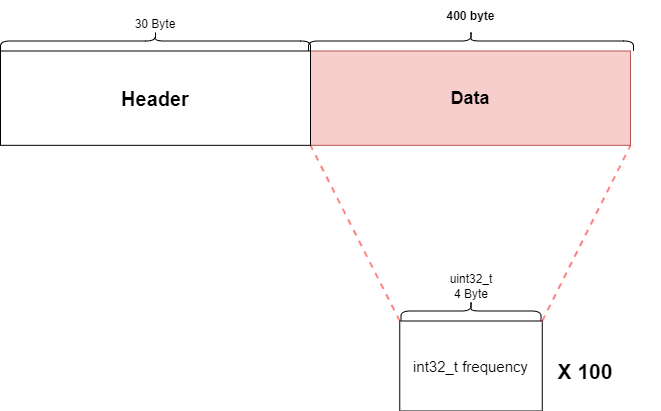

The diagram above was exported from draw.io. Its source (the exported page's mxGraphModel, read from the mxfile embedded in the PNG):
<mxGraphModel dx="1503" dy="797" grid="1" gridSize="10" guides="1" tooltips="1" connect="1" arrows="1" fold="1" page="1" pageScale="1" pageWidth="850" pageHeight="1100" math="0" shadow="0">
  <root>
    <mxCell id="0" />
    <mxCell id="1" parent="0" />
    <mxCell id="j679w9ugTK8BbXjfkEX_-1" value="Data" style="rounded=0;whiteSpace=wrap;html=1;fontSize=18;fillColor=#f8cecc;strokeColor=#b85450;fontStyle=1" parent="1" vertex="1">
      <mxGeometry x="220.0000000000001" y="282.5" width="320" height="94.33" as="geometry" />
    </mxCell>
    <mxCell id="j679w9ugTK8BbXjfkEX_-2" value="" style="shape=curlyBracket;whiteSpace=wrap;html=1;rounded=1;flipH=1;rotation=-90;" parent="1" vertex="1">
      <mxGeometry x="370.5" y="110" width="20" height="325" as="geometry" />
    </mxCell>
    <mxCell id="j679w9ugTK8BbXjfkEX_-3" value="400 byte" style="rounded=0;whiteSpace=wrap;html=1;strokeColor=#FFFFFF;fillColor=none;fontStyle=1" parent="1" vertex="1">
      <mxGeometry x="261.13" y="232.5" width="238.75" height="30" as="geometry" />
    </mxCell>
    <mxCell id="j679w9ugTK8BbXjfkEX_-4" value="int32_t frequency" style="rounded=0;whiteSpace=wrap;html=1;fontSize=15;" parent="1" vertex="1">
      <mxGeometry x="309.26000000000005" y="552.5" width="142.5" height="90" as="geometry" />
    </mxCell>
    <mxCell id="j679w9ugTK8BbXjfkEX_-5" value="" style="shape=curlyBracket;whiteSpace=wrap;html=1;rounded=1;flipH=1;rotation=-90;" parent="1" vertex="1">
      <mxGeometry x="370.51" y="472.5" width="20" height="140" as="geometry" />
    </mxCell>
    <mxCell id="j679w9ugTK8BbXjfkEX_-6" value="uint32_t&lt;br&gt;4 Byte" style="rounded=0;whiteSpace=wrap;html=1;strokeColor=#FFFFFF;fillColor=none;" parent="1" vertex="1">
      <mxGeometry x="340.50999999999993" y="502.5" width="80" height="30" as="geometry" />
    </mxCell>
    <mxCell id="j679w9ugTK8BbXjfkEX_-7" value="" style="endArrow=none;dashed=1;html=1;fontSize=20;entryX=0;entryY=1;entryDx=0;entryDy=0;exitX=0;exitY=0;exitDx=0;exitDy=0;strokeColor=#FF0303;strokeWidth=2;opacity=50;" parent="1" source="j679w9ugTK8BbXjfkEX_-4" target="j679w9ugTK8BbXjfkEX_-1" edge="1">
      <mxGeometry width="50" height="50" relative="1" as="geometry">
        <mxPoint x="6.75" y="870.5" as="sourcePoint" />
        <mxPoint x="303.75" y="682.5" as="targetPoint" />
      </mxGeometry>
    </mxCell>
    <mxCell id="j679w9ugTK8BbXjfkEX_-8" value="" style="endArrow=none;dashed=1;html=1;fontSize=20;entryX=1;entryY=1;entryDx=0;entryDy=0;exitX=1;exitY=0;exitDx=0;exitDy=0;strokeColor=#FF0303;strokeWidth=2;opacity=50;" parent="1" source="j679w9ugTK8BbXjfkEX_-4" target="j679w9ugTK8BbXjfkEX_-1" edge="1">
      <mxGeometry width="50" height="50" relative="1" as="geometry">
        <mxPoint x="1208" y="532.5000000000002" as="sourcePoint" />
        <mxPoint x="230" y="386.5" as="targetPoint" />
      </mxGeometry>
    </mxCell>
    <mxCell id="j679w9ugTK8BbXjfkEX_-13" value="X 100" style="text;html=1;strokeColor=none;fillColor=none;align=center;verticalAlign=middle;whiteSpace=wrap;rounded=0;fontSize=21;fontStyle=1" parent="1" vertex="1">
      <mxGeometry x="420" y="562.5" width="150" height="80" as="geometry" />
    </mxCell>
    <mxCell id="-_jQ5Dl_dWlHk2VbGY4Z-1" value="" style="shape=curlyBracket;whiteSpace=wrap;html=1;rounded=1;flipH=1;rotation=-90;" parent="1" vertex="1">
      <mxGeometry x="55" y="117.5" width="20" height="310" as="geometry" />
    </mxCell>
    <mxCell id="-_jQ5Dl_dWlHk2VbGY4Z-2" value="&lt;h4 style=&quot;font-size: 20px&quot;&gt;Header&lt;/h4&gt;" style="rounded=0;whiteSpace=wrap;html=1;fontSize=20;" parent="1" vertex="1">
      <mxGeometry x="-90" y="282.5" width="310" height="94.33" as="geometry" />
    </mxCell>
    <mxCell id="-_jQ5Dl_dWlHk2VbGY4Z-3" value="&lt;br&gt;30 Byte" style="rounded=0;whiteSpace=wrap;html=1;strokeColor=#FFFFFF;fillColor=none;" parent="1" vertex="1">
      <mxGeometry x="25" y="232.5" width="80" height="30" as="geometry" />
    </mxCell>
  </root>
</mxGraphModel>